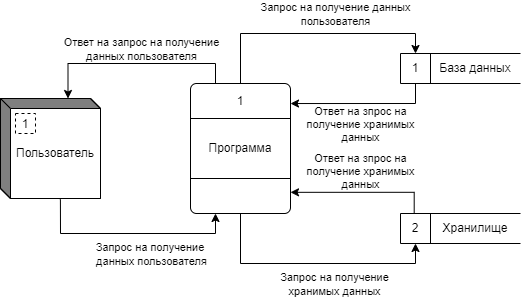

The diagram above was exported from draw.io. Its source (the exported page's mxGraphModel, read from the mxfile embedded in the PNG):
<mxGraphModel dx="462" dy="865" grid="1" gridSize="10" guides="1" tooltips="1" connect="1" arrows="1" fold="1" page="1" pageScale="1" pageWidth="827" pageHeight="1169" math="0" shadow="0">
  <root>
    <mxCell id="0" />
    <mxCell id="1" parent="0" />
    <mxCell id="T_gjeYUQ1o2Z3VfMyfYf-1" value="" style="html=1;dashed=0;whitespace=wrap;shape=mxgraph.dfd.externalEntity" vertex="1" parent="1">
      <mxGeometry x="80" y="355" width="100" height="100" as="geometry" />
    </mxCell>
    <mxCell id="T_gjeYUQ1o2Z3VfMyfYf-2" value="1" style="autosize=1;part=1;resizable=0;strokeColor=inherit;fillColor=inherit;gradientColor=inherit;dashed=1;" vertex="1" parent="T_gjeYUQ1o2Z3VfMyfYf-1">
      <mxGeometry width="20" height="20" relative="1" as="geometry">
        <mxPoint x="15" y="15" as="offset" />
      </mxGeometry>
    </mxCell>
    <mxCell id="T_gjeYUQ1o2Z3VfMyfYf-3" value="Пользователь" style="text;html=1;strokeColor=none;fillColor=none;align=center;verticalAlign=middle;whiteSpace=wrap;rounded=0;" vertex="1" parent="T_gjeYUQ1o2Z3VfMyfYf-1">
      <mxGeometry x="10" y="10" width="90" height="90" as="geometry" />
    </mxCell>
    <mxCell id="T_gjeYUQ1o2Z3VfMyfYf-7" value="" style="group" vertex="1" connectable="0" parent="1">
      <mxGeometry x="270" y="340" width="100" height="130" as="geometry" />
    </mxCell>
    <mxCell id="T_gjeYUQ1o2Z3VfMyfYf-4" value="" style="rounded=1;whiteSpace=wrap;html=1;arcSize=6;" vertex="1" parent="T_gjeYUQ1o2Z3VfMyfYf-7">
      <mxGeometry width="100" height="130" as="geometry" />
    </mxCell>
    <mxCell id="T_gjeYUQ1o2Z3VfMyfYf-5" value="Программа" style="rounded=0;whiteSpace=wrap;html=1;" vertex="1" parent="T_gjeYUQ1o2Z3VfMyfYf-7">
      <mxGeometry y="35" width="100" height="60" as="geometry" />
    </mxCell>
    <mxCell id="T_gjeYUQ1o2Z3VfMyfYf-6" value="1" style="text;html=1;strokeColor=none;fillColor=none;align=center;verticalAlign=middle;whiteSpace=wrap;rounded=0;" vertex="1" parent="T_gjeYUQ1o2Z3VfMyfYf-7">
      <mxGeometry width="100" height="35" as="geometry" />
    </mxCell>
    <mxCell id="T_gjeYUQ1o2Z3VfMyfYf-8" value="" style="endArrow=classic;html=1;rounded=0;entryX=0;entryY=0;entryDx=67.5;entryDy=0;entryPerimeter=0;exitX=0.25;exitY=0;exitDx=0;exitDy=0;edgeStyle=orthogonalEdgeStyle;" edge="1" parent="1" source="T_gjeYUQ1o2Z3VfMyfYf-6" target="T_gjeYUQ1o2Z3VfMyfYf-1">
      <mxGeometry width="50" height="50" relative="1" as="geometry">
        <mxPoint x="250" y="270" as="sourcePoint" />
        <mxPoint x="300" y="220" as="targetPoint" />
        <Array as="points">
          <mxPoint x="295" y="320" />
          <mxPoint x="148" y="320" />
        </Array>
      </mxGeometry>
    </mxCell>
    <mxCell id="T_gjeYUQ1o2Z3VfMyfYf-9" value="Ответ на запрос на получение&lt;br&gt;данных пользователя" style="edgeLabel;html=1;align=center;verticalAlign=middle;resizable=0;points=[];" vertex="1" connectable="0" parent="T_gjeYUQ1o2Z3VfMyfYf-8">
      <mxGeometry x="0.0635" y="-2" relative="1" as="geometry">
        <mxPoint x="13" y="-13" as="offset" />
      </mxGeometry>
    </mxCell>
    <mxCell id="T_gjeYUQ1o2Z3VfMyfYf-10" value="" style="endArrow=classic;html=1;rounded=0;entryX=0.25;entryY=1;entryDx=0;entryDy=0;edgeStyle=orthogonalEdgeStyle;exitX=0.599;exitY=0.998;exitDx=0;exitDy=0;exitPerimeter=0;" edge="1" parent="1" source="T_gjeYUQ1o2Z3VfMyfYf-1" target="T_gjeYUQ1o2Z3VfMyfYf-4">
      <mxGeometry width="50" height="50" relative="1" as="geometry">
        <mxPoint x="140" y="456" as="sourcePoint" />
        <mxPoint x="170" y="490" as="targetPoint" />
        <Array as="points">
          <mxPoint x="140" y="456" />
          <mxPoint x="140" y="456" />
          <mxPoint x="140" y="490" />
          <mxPoint x="295" y="490" />
        </Array>
      </mxGeometry>
    </mxCell>
    <mxCell id="T_gjeYUQ1o2Z3VfMyfYf-11" value="Запрос на получение &lt;br&gt;данных&amp;nbsp;пользователя" style="edgeLabel;html=1;align=center;verticalAlign=middle;resizable=0;points=[];" vertex="1" connectable="0" parent="T_gjeYUQ1o2Z3VfMyfYf-10">
      <mxGeometry x="-0.0526" relative="1" as="geometry">
        <mxPoint x="26" y="20" as="offset" />
      </mxGeometry>
    </mxCell>
    <mxCell id="T_gjeYUQ1o2Z3VfMyfYf-18" value="" style="group" vertex="1" connectable="0" parent="1">
      <mxGeometry x="480" y="310" width="120" height="30" as="geometry" />
    </mxCell>
    <mxCell id="T_gjeYUQ1o2Z3VfMyfYf-13" value="" style="html=1;dashed=0;whitespace=wrap;shape=mxgraph.dfd.dataStoreID;align=left;spacingLeft=3;points=[[0,0],[0.5,0],[1,0],[0,0.5],[1,0.5],[0,1],[0.5,1],[1,1]];" vertex="1" parent="T_gjeYUQ1o2Z3VfMyfYf-18">
      <mxGeometry width="120" height="30" as="geometry" />
    </mxCell>
    <mxCell id="T_gjeYUQ1o2Z3VfMyfYf-14" value="1" style="text;html=1;strokeColor=none;fillColor=none;align=center;verticalAlign=middle;whiteSpace=wrap;rounded=0;" vertex="1" parent="T_gjeYUQ1o2Z3VfMyfYf-18">
      <mxGeometry width="30" height="30" as="geometry" />
    </mxCell>
    <mxCell id="T_gjeYUQ1o2Z3VfMyfYf-17" value="База данных" style="text;html=1;strokeColor=none;fillColor=none;align=center;verticalAlign=middle;whiteSpace=wrap;rounded=0;" vertex="1" parent="T_gjeYUQ1o2Z3VfMyfYf-18">
      <mxGeometry x="30" width="90" height="30" as="geometry" />
    </mxCell>
    <mxCell id="T_gjeYUQ1o2Z3VfMyfYf-19" value="" style="group" vertex="1" connectable="0" parent="1">
      <mxGeometry x="480" y="470" width="120" height="30" as="geometry" />
    </mxCell>
    <mxCell id="T_gjeYUQ1o2Z3VfMyfYf-12" value="" style="html=1;dashed=0;whitespace=wrap;shape=mxgraph.dfd.dataStoreID;align=left;spacingLeft=3;points=[[0,0],[0.5,0],[1,0],[0,0.5],[1,0.5],[0,1],[0.5,1],[1,1]];" vertex="1" parent="T_gjeYUQ1o2Z3VfMyfYf-19">
      <mxGeometry width="120" height="30" as="geometry" />
    </mxCell>
    <mxCell id="T_gjeYUQ1o2Z3VfMyfYf-15" value="2" style="text;html=1;strokeColor=none;fillColor=none;align=center;verticalAlign=middle;whiteSpace=wrap;rounded=0;" vertex="1" parent="T_gjeYUQ1o2Z3VfMyfYf-19">
      <mxGeometry width="30" height="30" as="geometry" />
    </mxCell>
    <mxCell id="T_gjeYUQ1o2Z3VfMyfYf-16" value="Хранилище" style="text;html=1;strokeColor=none;fillColor=none;align=center;verticalAlign=middle;whiteSpace=wrap;rounded=0;" vertex="1" parent="T_gjeYUQ1o2Z3VfMyfYf-19">
      <mxGeometry x="30" width="90" height="30" as="geometry" />
    </mxCell>
    <mxCell id="T_gjeYUQ1o2Z3VfMyfYf-21" value="" style="endArrow=classic;html=1;rounded=0;entryX=0.5;entryY=1;entryDx=0;entryDy=0;edgeStyle=orthogonalEdgeStyle;" edge="1" parent="1" source="T_gjeYUQ1o2Z3VfMyfYf-4" target="T_gjeYUQ1o2Z3VfMyfYf-15">
      <mxGeometry width="50" height="50" relative="1" as="geometry">
        <mxPoint x="535" y="525" as="sourcePoint" />
        <mxPoint x="350" y="510" as="targetPoint" />
        <Array as="points">
          <mxPoint x="320" y="520" />
          <mxPoint x="495" y="520" />
        </Array>
      </mxGeometry>
    </mxCell>
    <mxCell id="T_gjeYUQ1o2Z3VfMyfYf-22" value="Запрос на получение&lt;br&gt;хранимых данных" style="edgeLabel;html=1;align=center;verticalAlign=middle;resizable=0;points=[];" vertex="1" connectable="0" parent="T_gjeYUQ1o2Z3VfMyfYf-21">
      <mxGeometry x="0.1458" y="-2" relative="1" as="geometry">
        <mxPoint x="3" y="18" as="offset" />
      </mxGeometry>
    </mxCell>
    <mxCell id="T_gjeYUQ1o2Z3VfMyfYf-26" value="" style="endArrow=classic;html=1;rounded=0;edgeStyle=orthogonalEdgeStyle;exitX=0.5;exitY=0;exitDx=0;exitDy=0;entryX=1.013;entryY=0.914;entryDx=0;entryDy=0;entryPerimeter=0;" edge="1" parent="1">
      <mxGeometry width="50" height="50" relative="1" as="geometry">
        <mxPoint x="493.7" y="470" as="sourcePoint" />
        <mxPoint x="369.99999999999994" y="448.81999999999994" as="targetPoint" />
        <Array as="points">
          <mxPoint x="493.7" y="449" />
        </Array>
      </mxGeometry>
    </mxCell>
    <mxCell id="T_gjeYUQ1o2Z3VfMyfYf-27" value="Ответ на зпрос на&lt;br&gt;получение хранимых&lt;br&gt;данных" style="edgeLabel;html=1;align=center;verticalAlign=middle;resizable=0;points=[];" vertex="1" connectable="0" parent="T_gjeYUQ1o2Z3VfMyfYf-26">
      <mxGeometry x="-0.179" relative="1" as="geometry">
        <mxPoint x="-16" y="-21" as="offset" />
      </mxGeometry>
    </mxCell>
    <mxCell id="T_gjeYUQ1o2Z3VfMyfYf-28" value="" style="endArrow=classic;html=1;rounded=0;edgeStyle=orthogonalEdgeStyle;exitX=0.5;exitY=1;exitDx=0;exitDy=0;entryX=1.013;entryY=0.914;entryDx=0;entryDy=0;entryPerimeter=0;" edge="1" parent="1" source="T_gjeYUQ1o2Z3VfMyfYf-14">
      <mxGeometry width="50" height="50" relative="1" as="geometry">
        <mxPoint x="493.7" y="381.21" as="sourcePoint" />
        <mxPoint x="369.99999999999994" y="360.0299999999999" as="targetPoint" />
        <Array as="points">
          <mxPoint x="495" y="360" />
        </Array>
      </mxGeometry>
    </mxCell>
    <mxCell id="T_gjeYUQ1o2Z3VfMyfYf-29" value="Ответ на зпрос на&lt;br&gt;получение хранимых&lt;br&gt;данных" style="edgeLabel;html=1;align=center;verticalAlign=middle;resizable=0;points=[];" vertex="1" connectable="0" parent="T_gjeYUQ1o2Z3VfMyfYf-28">
      <mxGeometry x="-0.179" relative="1" as="geometry">
        <mxPoint x="-16" y="20" as="offset" />
      </mxGeometry>
    </mxCell>
    <mxCell id="T_gjeYUQ1o2Z3VfMyfYf-30" value="" style="endArrow=none;html=1;rounded=0;edgeStyle=orthogonalEdgeStyle;entryX=0.5;entryY=0;entryDx=0;entryDy=0;exitX=0.5;exitY=0;exitDx=0;exitDy=0;startArrow=classic;startFill=1;endFill=0;" edge="1" parent="1" source="T_gjeYUQ1o2Z3VfMyfYf-14" target="T_gjeYUQ1o2Z3VfMyfYf-6">
      <mxGeometry width="50" height="50" relative="1" as="geometry">
        <mxPoint x="540" y="240" as="sourcePoint" />
        <mxPoint x="330" y="260" as="targetPoint" />
        <Array as="points">
          <mxPoint x="495" y="290" />
          <mxPoint x="320" y="290" />
        </Array>
      </mxGeometry>
    </mxCell>
    <mxCell id="T_gjeYUQ1o2Z3VfMyfYf-31" value="Запрос на получение данных&lt;br&gt;пользователя" style="edgeLabel;html=1;align=center;verticalAlign=middle;resizable=0;points=[];" vertex="1" connectable="0" parent="T_gjeYUQ1o2Z3VfMyfYf-30">
      <mxGeometry x="0.1458" y="-2" relative="1" as="geometry">
        <mxPoint x="39" y="-18" as="offset" />
      </mxGeometry>
    </mxCell>
  </root>
</mxGraphModel>